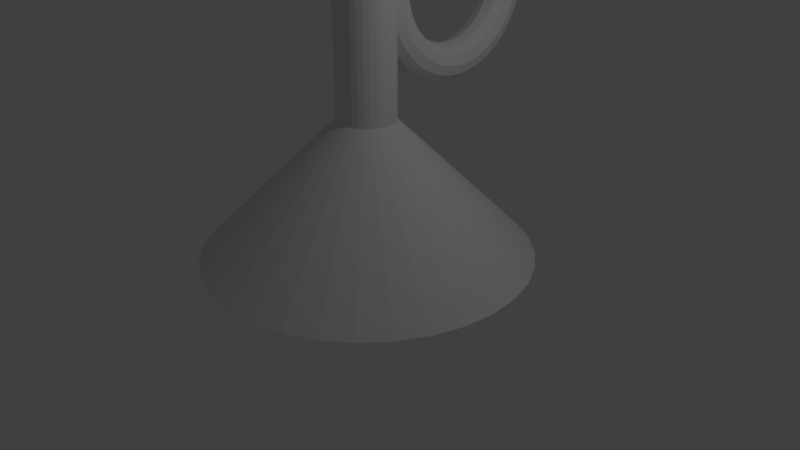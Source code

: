 # Source: Torvi.blend  (saved by Blender 2.79.0; exported with 4.5.12 LTS)
import bpy
from mathutils import Matrix  # noqa: F401  (used for matrix-valued properties, if any)

bpy.ops.wm.read_factory_settings(use_empty=True)
scene = bpy.context.scene
scene.name = 'Scene'

# ---- collections
col_collection_1 = bpy.data.collections.new('Collection 1'); scene.collection.children.link(col_collection_1)

# ---- world
world_world = bpy.data.worlds.new('World'); scene.world = world_world
world_world.color = (0.05088, 0.05088, 0.05088)
world_world.use_sun_shadow = False
world_world.sun_shadow_jitter_overblur = 0.0
world_world.cycles.sampling_method = 'MANUAL'

# ---- cameras
cam_camera = bpy.data.cameras.new('Camera')
cam_camera.clip_end = 100.0
cam_camera.lens = 35.0
cam_camera.sensor_width = 32.0
cam_camera.sensor_height = 18.0
cam_camera.ortho_scale = 7.314
cam_camera.dof.focus_distance = 0.0
cam_camera.dof.aperture_fstop = 128.0

# ---- lights
light_lamp = bpy.data.lights.new('Lamp', 'POINT')
light_lamp.transmission_factor = 0.0
light_lamp.cutoff_distance = 30.0
light_lamp.energy = 100.0
light_lamp.shadow_buffer_clip_start = 1.001
light_lamp.shadow_soft_size = 0.1
light_lamp.shadow_maximum_resolution = 0.006
light_lamp.use_absolute_resolution = True

# ---- meshes
me_cone_001 = bpy.data.meshes.new('Cone.001')
me_cone_001.from_pydata([(0.0, 1.0, -1.0), (0.1951, 0.9808, -1.0), (0.3827, 0.9239, -1.0), (0.5556, 0.8315, -1.0), (0.7071, 0.7071, -1.0), (0.8315, 0.5556, -1.0), (0.9239, 0.3827, -1.0), (0.9808, 0.1951, -1.0), (1.0, 7.55e-08, -1.0), (0.9808, -0.1951, -1.0), (0.9239, -0.3827, -1.0), (0.8315, -0.5556, -1.0), (0.7071, -0.7071, -1.0), (0.5556, -0.8315, -1.0), (0.3827, -0.9239, -1.0), (0.1951, -0.9808, -1.0), (-3.258e-07, -1.0, -1.0), (-0.1951, -0.9808, -1.0), (-0.3827, -0.9239, -1.0), (-0.5556, -0.8315, -1.0), (-0.7071, -0.7071, -1.0), (-0.8315, -0.5556, -1.0), (-0.9239, -0.3827, -1.0), (0.0, 0.0, 1.0), (-0.9808, -0.1951, -1.0), (-1.0, 9.656e-07, -1.0), (-0.9808, 0.1951, -1.0), (-0.9239, 0.3827, -1.0), (-0.8315, 0.5556, -1.0), (-0.7071, 0.7071, -1.0), (-0.5556, 0.8315, -1.0), (-0.3827, 0.9239, -1.0), (-0.1951, 0.9808, -1.0), (-0.1209, -1.958, 3.518), (0.04591, -1.958, 3.473), (0.168, -1.958, 3.351), (0.2127, -1.958, 3.184), (0.168, -1.958, 3.017), (0.04591, -1.958, 2.895), (-0.1209, -1.958, 2.85), (-0.2877, -1.958, 2.895), (-0.4098, -1.958, 3.017), (-0.4545, -1.958, 3.184), (-0.4098, -1.958, 3.351), (-0.2877, -1.958, 3.473), (-0.1209, -2.176, 3.503), (0.04591, -2.17, 3.459), (0.168, -2.154, 3.338), (0.2127, -2.133, 3.173), (0.168, -2.111, 3.007), (0.04591, -2.095, 2.886), (-0.1209, -2.089, 2.842), (-0.2877, -2.095, 2.886), (-0.4098, -2.111, 3.007), (-0.4545, -2.133, 3.173), (-0.4098, -2.154, 3.338), (-0.2877, -2.17, 3.459), (-0.1209, -2.39, 3.461), (0.04591, -2.379, 3.418), (0.168, -2.347, 3.3), (0.2127, -2.304, 3.138), (0.168, -2.261, 2.977), (0.04591, -2.229, 2.859), (-0.1209, -2.217, 2.816), (-0.2877, -2.229, 2.859), (-0.4098, -2.261, 2.977), (-0.4545, -2.304, 3.138), (-0.4098, -2.347, 3.3), (-0.2877, -2.379, 3.418), (-0.1209, -2.597, 3.391), (0.04591, -2.58, 3.349), (0.168, -2.533, 3.236), (0.2127, -2.469, 3.082), (0.168, -2.405, 2.928), (0.04591, -2.359, 2.815), (-0.1209, -2.341, 2.774), (-0.2877, -2.359, 2.815), (-0.4098, -2.405, 2.928), (-0.4545, -2.469, 3.082), (-0.4098, -2.533, 3.236), (-0.2877, -2.58, 3.349), (-0.1209, -2.792, 3.294), (0.04591, -2.77, 3.255), (0.168, -2.709, 3.15), (0.2127, -2.626, 3.005), (0.168, -2.542, 2.861), (0.04591, -2.481, 2.755), (-0.1209, -2.459, 2.716), (-0.2877, -2.481, 2.755), (-0.4098, -2.542, 2.861), (-0.4545, -2.626, 3.005), (-0.4098, -2.709, 3.15), (-0.2877, -2.77, 3.255), (-0.1209, -2.974, 3.173), (0.04591, -2.947, 3.137), (0.168, -2.872, 3.041), (0.2127, -2.771, 2.908), (0.168, -2.669, 2.776), (0.04591, -2.595, 2.679), (-0.1209, -2.568, 2.644), (-0.2877, -2.595, 2.679), (-0.4098, -2.669, 2.776), (-0.4545, -2.771, 2.908), (-0.4098, -2.872, 3.041), (-0.2877, -2.947, 3.137), (-0.1209, -3.138, 3.029), (0.04591, -3.106, 2.997), (0.168, -3.02, 2.911), (0.2127, -2.902, 2.793), (0.168, -2.784, 2.675), (0.04591, -2.698, 2.589), (-0.1209, -2.666, 2.557), (-0.2877, -2.698, 2.589), (-0.4098, -2.784, 2.675), (-0.4545, -2.902, 2.793), (-0.4098, -3.02, 2.911), (-0.2877, -3.106, 2.997), (-0.1209, -3.282, 2.865), (0.04591, -3.246, 2.838), (0.168, -3.149, 2.763), (0.2127, -3.017, 2.662), (0.168, -2.885, 2.56), (0.04591, -2.788, 2.486), (-0.1209, -2.752, 2.459), (-0.2877, -2.788, 2.486), (-0.4098, -2.885, 2.56), (-0.4545, -3.017, 2.662), (-0.4098, -3.149, 2.763), (-0.2877, -3.246, 2.838), (-0.1209, -3.403, 2.684), (0.04591, -3.364, 2.661), (0.168, -3.259, 2.6), (0.2127, -3.114, 2.517), (0.168, -2.97, 2.433), (0.04591, -2.864, 2.372), (-0.1209, -2.825, 2.35), (-0.2877, -2.864, 2.372), (-0.4098, -2.97, 2.433), (-0.4545, -3.114, 2.517), (-0.4098, -3.259, 2.6), (-0.2877, -3.364, 2.661), (-0.1209, -3.5, 2.488), (0.04591, -3.458, 2.471), (0.168, -3.345, 2.424), (0.2127, -3.191, 2.36), (0.168, -3.037, 2.296), (0.04591, -2.924, 2.25), (-0.1209, -2.883, 2.232), (-0.2877, -2.924, 2.25), (-0.4098, -3.037, 2.296), (-0.4545, -3.191, 2.36), (-0.4098, -3.345, 2.424), (-0.2877, -3.458, 2.471), (-0.1209, -3.57, 2.281), (0.04591, -3.526, 2.27), (0.168, -3.409, 2.238), (0.2127, -3.247, 2.195), (0.168, -3.086, 2.152), (0.04591, -2.968, 2.12), (-0.1209, -2.925, 2.109), (-0.2877, -2.968, 2.12), (-0.4098, -3.086, 2.152), (-0.4545, -3.247, 2.195), (-0.4098, -3.409, 2.238), (-0.2877, -3.526, 2.27), (-0.1209, -3.612, 2.067), (0.04591, -3.568, 2.061), (0.168, -3.447, 2.045), (0.2127, -3.281, 2.024), (0.168, -3.116, 2.002), (0.04591, -2.995, 1.986), (-0.1209, -2.951, 1.98), (-0.2877, -2.995, 1.986), (-0.4098, -3.116, 2.002), (-0.4545, -3.281, 2.024), (-0.4098, -3.447, 2.045), (-0.2877, -3.568, 2.061), (-0.1209, -3.627, 1.849), (0.04591, -3.582, 1.849), (0.168, -3.46, 1.849), (0.2127, -3.293, 1.849), (0.168, -3.126, 1.849), (0.04591, -3.004, 1.849), (-0.1209, -2.959, 1.849), (-0.2877, -3.004, 1.849), (-0.4098, -3.126, 1.849), (-0.4545, -3.293, 1.849), (-0.4098, -3.46, 1.849), (-0.2877, -3.582, 1.849), (-0.1209, -3.612, 1.632), (0.04591, -3.568, 1.638), (0.168, -3.447, 1.654), (0.2127, -3.281, 1.675), (0.168, -3.116, 1.697), (0.04591, -2.995, 1.713), (-0.1209, -2.951, 1.719), (-0.2877, -2.995, 1.713), (-0.4098, -3.116, 1.697), (-0.4545, -3.281, 1.675), (-0.4098, -3.447, 1.654), (-0.2877, -3.568, 1.638), (-0.1209, -3.57, 1.418), (0.04591, -3.526, 1.429), (0.168, -3.409, 1.461), (0.2127, -3.247, 1.504), (0.168, -3.086, 1.547), (0.04591, -2.968, 1.579), (-0.1209, -2.925, 1.59), (-0.2877, -2.968, 1.579), (-0.4098, -3.086, 1.547), (-0.4545, -3.247, 1.504), (-0.4098, -3.409, 1.461), (-0.2877, -3.526, 1.429), (-0.1209, -3.5, 1.211), (0.04591, -3.458, 1.228), (0.168, -3.345, 1.275), (0.2127, -3.191, 1.339), (0.168, -3.037, 1.403), (0.04591, -2.924, 1.449), (-0.1209, -2.883, 1.466), (-0.2877, -2.924, 1.449), (-0.4098, -3.037, 1.403), (-0.4545, -3.191, 1.339), (-0.4098, -3.345, 1.275), (-0.2877, -3.458, 1.228), (-0.1209, -3.403, 1.015), (0.04591, -3.364, 1.038), (0.168, -3.259, 1.099), (0.2127, -3.114, 1.182), (0.168, -2.97, 1.266), (0.04591, -2.864, 1.327), (-0.1209, -2.825, 1.349), (-0.2877, -2.864, 1.327), (-0.4098, -2.97, 1.266), (-0.4545, -3.114, 1.182), (-0.4098, -3.259, 1.099), (-0.2877, -3.364, 1.038), (-0.1209, -3.282, 0.834), (0.04591, -3.246, 0.8612), (0.168, -3.149, 0.9356), (0.2127, -3.017, 1.037), (0.168, -2.885, 1.139), (0.04591, -2.788, 1.213), (-0.1209, -2.752, 1.24), (-0.2877, -2.788, 1.213), (-0.4098, -2.885, 1.139), (-0.4545, -3.017, 1.037), (-0.4098, -3.149, 0.9356), (-0.2877, -3.246, 0.8612), (-0.1209, -3.138, 0.67), (0.04591, -3.106, 0.7016), (0.168, -3.02, 0.7879), (0.2127, -2.902, 0.9059), (0.168, -2.784, 1.024), (0.04591, -2.698, 1.11), (-0.1209, -2.666, 1.142), (-0.2877, -2.698, 1.11), (-0.4098, -2.784, 1.024), (-0.4545, -2.902, 0.9059), (-0.4098, -3.02, 0.7879), (-0.2877, -3.106, 0.7016), (-0.1209, -2.974, 0.5261), (0.04591, -2.947, 0.5616), (0.168, -2.872, 0.6585), (0.2127, -2.771, 0.7908), (0.168, -2.669, 0.9231), (0.04591, -2.595, 1.02), (-0.1209, -2.568, 1.055), (-0.2877, -2.595, 1.02), (-0.4098, -2.669, 0.9231), (-0.4545, -2.771, 0.7908), (-0.4098, -2.872, 0.6585), (-0.2877, -2.947, 0.5616), (-0.1209, -2.792, 0.4049), (0.04591, -2.77, 0.4436), (0.168, -2.709, 0.5494), (0.2127, -2.626, 0.6938), (0.168, -2.542, 0.8383), (0.04591, -2.481, 0.944), (-0.1209, -2.459, 0.9827), (-0.2877, -2.481, 0.944), (-0.4098, -2.542, 0.8383), (-0.4545, -2.626, 0.6938), (-0.4098, -2.709, 0.5494), (-0.2877, -2.77, 0.4436), (-0.1209, -2.597, 0.3084), (0.04591, -2.58, 0.3497), (0.168, -2.533, 0.4625), (0.2127, -2.469, 0.6166), (0.168, -2.405, 0.7707), (0.04591, -2.359, 0.8835), (-0.1209, -2.341, 0.9248), (-0.2877, -2.359, 0.8835), (-0.4098, -2.405, 0.7707), (-0.4545, -2.469, 0.6166), (-0.4098, -2.533, 0.4625), (-0.2877, -2.58, 0.3497), (-0.1209, -2.39, 0.2383), (0.04591, -2.379, 0.2814), (0.168, -2.347, 0.3994), (0.2127, -2.304, 0.5605), (0.168, -2.261, 0.7216), (0.04591, -2.229, 0.8396), (-0.1209, -2.217, 0.8827), (-0.2877, -2.229, 0.8396), (-0.4098, -2.261, 0.7216), (-0.4545, -2.304, 0.5605), (-0.4098, -2.347, 0.3994), (-0.2877, -2.379, 0.2814), (-0.1209, -2.176, 0.1957), (0.04591, -2.17, 0.24), (0.168, -2.154, 0.3611), (0.2127, -2.133, 0.5264), (0.168, -2.111, 0.6918), (0.04591, -2.095, 0.8129), (-0.1209, -2.089, 0.8572), (-0.2877, -2.095, 0.8129), (-0.4098, -2.111, 0.6918), (-0.4545, -2.133, 0.5264), (-0.4098, -2.154, 0.3611), (-0.2877, -2.17, 0.24), (-0.1209, -1.958, 0.1814), (0.04591, -1.958, 0.2261), (0.168, -1.958, 0.3482), (0.2127, -1.958, 0.515), (0.168, -1.958, 0.6818), (0.04591, -1.958, 0.8039), (-0.1209, -1.958, 0.8486), (-0.2877, -1.958, 0.8039), (-0.4098, -1.958, 0.6818), (-0.4545, -1.958, 0.515), (-0.4098, -1.958, 0.3482), (-0.2877, -1.958, 0.2261), (-0.1209, -1.741, 0.1957), (0.04591, -1.747, 0.24), (0.168, -1.762, 0.3611), (0.2127, -1.784, 0.5264), (0.168, -1.806, 0.6918), (0.04591, -1.822, 0.8129), (-0.1209, -1.828, 0.8572), (-0.2877, -1.822, 0.8129), (-0.4098, -1.806, 0.6918), (-0.4545, -1.784, 0.5264), (-0.4098, -1.762, 0.3611), (-0.2877, -1.747, 0.24), (-0.1209, -1.527, 0.2383), (0.04591, -1.538, 0.2814), (0.168, -1.57, 0.3994), (0.2127, -1.613, 0.5605), (0.168, -1.656, 0.7216), (0.04591, -1.688, 0.8396), (-0.1209, -1.699, 0.8827), (-0.2877, -1.688, 0.8396), (-0.4098, -1.656, 0.7216), (-0.4545, -1.613, 0.5605), (-0.4098, -1.57, 0.3994), (-0.2877, -1.538, 0.2814), (-0.1209, -1.32, 0.3084), (0.04591, -1.337, 0.3497), (0.168, -1.384, 0.4625), (0.2127, -1.448, 0.6166), (0.168, -1.512, 0.7707), (0.04591, -1.558, 0.8835), (-0.1209, -1.575, 0.9248), (-0.2877, -1.558, 0.8835), (-0.4098, -1.512, 0.7707), (-0.4545, -1.448, 0.6166), (-0.4098, -1.384, 0.4625), (-0.2877, -1.337, 0.3497), (-0.1209, -1.124, 0.4049), (0.04591, -1.147, 0.4436), (0.168, -1.208, 0.5494), (0.2127, -1.291, 0.6938), (0.168, -1.375, 0.8383), (0.04591, -1.436, 0.944), (-0.1209, -1.458, 0.9827), (-0.2877, -1.436, 0.944), (-0.4098, -1.375, 0.8383), (-0.4545, -1.291, 0.6938), (-0.4098, -1.208, 0.5494), (-0.2877, -1.147, 0.4436), (-0.1209, -0.943, 0.5261), (0.04591, -0.9702, 0.5616), (0.168, -1.045, 0.6585), (0.2127, -1.146, 0.7908), (0.168, -1.248, 0.9231), (0.04591, -1.322, 1.02), (-0.1209, -1.349, 1.055), (-0.2877, -1.322, 1.02), (-0.4098, -1.248, 0.9231), (-0.4545, -1.146, 0.7908), (-0.4098, -1.045, 0.6585), (-0.2877, -0.9702, 0.5616), (-0.1209, -0.7789, 0.67), (0.04591, -0.8105, 0.7016), (0.168, -0.8969, 0.7879), (0.2127, -1.015, 0.9059), (0.168, -1.133, 1.024), (0.04591, -1.219, 1.11), (-0.1209, -1.251, 1.142), (-0.2877, -1.219, 1.11), (-0.4098, -1.133, 1.024), (-0.4545, -1.015, 0.9059), (-0.4098, -0.8969, 0.7879), (-0.2877, -0.8105, 0.7016), (-0.1209, -0.6351, 0.834), (0.04591, -0.6705, 0.8612), (0.168, -0.7674, 0.9356), (0.2127, -0.8997, 1.037), (0.168, -1.032, 1.139), (0.04591, -1.129, 1.213), (-0.1209, -1.164, 1.24), (-0.2877, -1.129, 1.213), (-0.4098, -1.032, 1.139), (-0.4545, -0.8997, 1.037), (-0.4098, -0.7674, 0.9356), (-0.2877, -0.6705, 0.8612), (-0.1209, -0.5138, 1.015), (0.04591, -0.5526, 1.038), (0.168, -0.6583, 1.099), (0.2127, -0.8028, 1.182), (0.168, -0.9472, 1.266), (0.04591, -1.053, 1.327), (-0.1209, -1.092, 1.349), (-0.2877, -1.053, 1.327), (-0.4098, -0.9472, 1.266), (-0.4545, -0.8028, 1.182), (-0.4098, -0.6583, 1.099), (-0.2877, -0.5526, 1.038), (-0.1209, -0.4173, 1.211), (0.04591, -0.4586, 1.228), (0.168, -0.5715, 1.275), (0.2127, -0.7256, 1.339), (0.168, -0.8797, 1.403), (0.04591, -0.9925, 1.449), (-0.1209, -1.034, 1.466), (-0.2877, -0.9925, 1.449), (-0.4098, -0.8797, 1.403), (-0.4545, -0.7256, 1.339), (-0.4098, -0.5715, 1.275), (-0.2877, -0.4586, 1.228), (-0.1209, -0.3472, 1.418), (0.04591, -0.3904, 1.429), (0.168, -0.5083, 1.461), (0.2127, -0.6695, 1.504), (0.168, -0.8306, 1.547), (0.04591, -0.9485, 1.579), (-0.1209, -0.9917, 1.59), (-0.2877, -0.9485, 1.579), (-0.4098, -0.8306, 1.547), (-0.4545, -0.6695, 1.504), (-0.4098, -0.5083, 1.461), (-0.2877, -0.3904, 1.429), (-0.1209, -0.3046, 1.632), (0.04591, -0.349, 1.638), (0.168, -0.47, 1.654), (0.2127, -0.6354, 1.675), (0.168, -0.8008, 1.697), (0.04591, -0.9218, 1.713), (-0.1209, -0.9662, 1.719), (-0.2877, -0.9218, 1.713), (-0.4098, -0.8008, 1.697), (-0.4545, -0.6354, 1.675), (-0.4098, -0.47, 1.654), (-0.2877, -0.349, 1.638), (-0.1209, -0.2904, 1.849), (0.04591, -0.3351, 1.849), (0.168, -0.4572, 1.849), (0.2127, -0.624, 1.849), (0.168, -0.7908, 1.849), (0.04591, -0.9129, 1.849), (-0.1209, -0.9576, 1.849), (-0.2877, -0.9129, 1.849), (-0.4098, -0.7908, 1.849), (-0.4545, -0.624, 1.849), (-0.4098, -0.4572, 1.849), (-0.2877, -0.3351, 1.849), (-0.1209, -0.3046, 2.067), (0.04591, -0.349, 2.061), (0.168, -0.47, 2.045), (0.2127, -0.6354, 2.024), (0.168, -0.8008, 2.002), (0.04591, -0.9218, 1.986), (-0.1209, -0.9662, 1.98), (-0.2877, -0.9218, 1.986), (-0.4098, -0.8008, 2.002), (-0.4545, -0.6354, 2.024), (-0.4098, -0.47, 2.045), (-0.2877, -0.349, 2.061), (-0.1209, -0.3472, 2.281), (0.04591, -0.3904, 2.27), (0.168, -0.5083, 2.238), (0.2127, -0.6695, 2.195), (0.168, -0.8306, 2.152), (0.04591, -0.9485, 2.12), (-0.1209, -0.9917, 2.109), (-0.2877, -0.9485, 2.12), (-0.4098, -0.8306, 2.152), (-0.4545, -0.6695, 2.195), (-0.4098, -0.5083, 2.238), (-0.2877, -0.3904, 2.27), (-0.1209, -0.4173, 2.488), (0.04591, -0.4586, 2.471), (0.168, -0.5715, 2.424), (0.2127, -0.7256, 2.36), (0.168, -0.8797, 2.296), (0.04591, -0.9925, 2.25), (-0.1209, -1.034, 2.232), (-0.2877, -0.9925, 2.25), (-0.4098, -0.8797, 2.296), (-0.4545, -0.7256, 2.36), (-0.4098, -0.5715, 2.424), (-0.2877, -0.4586, 2.471), (-0.1209, -0.5138, 2.684), (0.04591, -0.5526, 2.661), (0.168, -0.6583, 2.6), (0.2127, -0.8028, 2.517), (0.168, -0.9472, 2.433), (0.04591, -1.053, 2.372), (-0.1209, -1.092, 2.35), (-0.2877, -1.053, 2.372), (-0.4098, -0.9472, 2.433), (-0.4545, -0.8028, 2.517), (-0.4098, -0.6583, 2.6), (-0.2877, -0.5526, 2.661), (-0.1209, -0.6351, 2.865), (0.04591, -0.6705, 2.838), (0.168, -0.7674, 2.763), (0.2127, -0.8997, 2.662), (0.168, -1.032, 2.56), (0.04591, -1.129, 2.486), (-0.1209, -1.164, 2.459), (-0.2877, -1.129, 2.486), (-0.4098, -1.032, 2.56), (-0.4545, -0.8997, 2.662), (-0.4098, -0.7674, 2.763), (-0.2877, -0.6705, 2.838), (-0.1209, -0.7789, 3.029), (0.04591, -0.8105, 2.997), (0.168, -0.8969, 2.911), (0.2127, -1.015, 2.793), (0.168, -1.133, 2.675), (0.04591, -1.219, 2.589), (-0.1209, -1.251, 2.557), (-0.2877, -1.219, 2.589), (-0.4098, -1.133, 2.675), (-0.4545, -1.015, 2.793), (-0.4098, -0.8969, 2.911), (-0.2877, -0.8105, 2.997), (-0.1209, -0.943, 3.173), (0.04591, -0.9702, 3.137), (0.168, -1.045, 3.041), (0.2127, -1.146, 2.908), (0.168, -1.248, 2.776), (0.04591, -1.322, 2.679), (-0.1209, -1.349, 2.644), (-0.2877, -1.322, 2.679), (-0.4098, -1.248, 2.776), (-0.4545, -1.146, 2.908), (-0.4098, -1.045, 3.041), (-0.2877, -0.9702, 3.137), (-0.1209, -1.124, 3.294), (0.04591, -1.147, 3.255), (0.168, -1.208, 3.15), (0.2127, -1.291, 3.005), (0.168, -1.375, 2.861), (0.04591, -1.436, 2.755), (-0.1209, -1.458, 2.716), (-0.2877, -1.436, 2.755), (-0.4098, -1.375, 2.861), (-0.4545, -1.291, 3.005), (-0.4098, -1.208, 3.15), (-0.2877, -1.147, 3.255), (-0.1209, -1.32, 3.391), (0.04591, -1.337, 3.349), (0.168, -1.384, 3.236), (0.2127, -1.448, 3.082), (0.168, -1.512, 2.928), (0.04591, -1.558, 2.815), (-0.1209, -1.575, 2.774), (-0.2877, -1.558, 2.815), (-0.4098, -1.512, 2.928), (-0.4545, -1.448, 3.082), (-0.4098, -1.384, 3.236), (-0.2877, -1.337, 3.349), (-0.1209, -1.527, 3.461), (0.04591, -1.538, 3.418), (0.168, -1.57, 3.3), (0.2127, -1.613, 3.138), (0.168, -1.656, 2.977), (0.04591, -1.688, 2.859), (-0.1209, -1.699, 2.816), (-0.2877, -1.688, 2.859), (-0.4098, -1.656, 2.977), (-0.4545, -1.613, 3.138), (-0.4098, -1.57, 3.3), (-0.2877, -1.538, 3.418), (-0.1209, -1.741, 3.503), (0.04591, -1.747, 3.459), (0.168, -1.762, 3.338), (0.2127, -1.784, 3.173), (0.168, -1.806, 3.007), (0.04591, -1.822, 2.886), (-0.1209, -1.828, 2.842), (-0.2877, -1.822, 2.886), (-0.4098, -1.806, 3.007), (-0.4545, -1.784, 3.173), (-0.4098, -1.762, 3.338), (-0.2877, -1.747, 3.459), (0.004262, 0.483, 8.806), (0.004262, 0.483, -0.6212), (-0.09272, 0.4734, 8.806), (-0.09272, 0.4734, -0.6212), (-0.186, 0.4451, 8.806), (-0.186, 0.4451, -0.6212), (-0.2719, 0.3992, 8.806), (-0.2719, 0.3992, -0.6212), (-0.3472, 0.3374, 8.806), (-0.3472, 0.3374, -0.6212), (-0.4091, 0.262, 8.806), (-0.4091, 0.262, -0.6212), (-0.455, 0.1761, 8.806), (-0.455, 0.1761, -0.6212), (-0.4833, 0.08284, 8.806), (-0.4833, 0.08283, -0.6212), (-0.4928, -0.01414, 8.806), (-0.4928, -0.01415, -0.6212), (-0.4833, -0.1111, 8.806), (-0.4833, -0.1111, -0.6212), (-0.455, -0.2044, 8.806), (-0.455, -0.2044, -0.6212), (-0.4091, -0.2903, 8.806), (-0.4091, -0.2903, -0.6212), (-0.3472, -0.3657, 8.806), (-0.3472, -0.3657, -0.6212), (-0.2719, -0.4275, 8.806), (-0.2719, -0.4275, -0.6212), (-0.186, -0.4734, 8.806), (-0.186, -0.4734, -0.6212), (-0.09272, -0.5017, 8.806), (-0.09272, -0.5017, -0.6212), (0.004262, -0.5113, 8.806), (0.004262, -0.5113, -0.6212), (0.1012, -0.5017, 8.806), (0.1012, -0.5017, -0.6212), (0.1945, -0.4734, 8.806), (0.1945, -0.4734, -0.6212), (0.2804, -0.4275, 8.806), (0.2804, -0.4275, -0.6212), (0.3558, -0.3657, 8.806), (0.3558, -0.3657, -0.6212), (0.4176, -0.2903, 8.806), (0.4176, -0.2903, -0.6212), (0.4635, -0.2044, 8.806), (0.4635, -0.2044, -0.6212), (0.4918, -0.1111, 8.806), (0.4918, -0.1111, -0.6212), (0.5014, -0.01414, 8.806), (0.5014, -0.01415, -0.6212), (0.4918, 0.08284, 8.806), (0.4918, 0.08283, -0.6212), (0.4635, 0.1761, 8.806), (0.4635, 0.1761, -0.6212), (0.4176, 0.262, 8.806), (0.4176, 0.262, -0.6212), (0.3558, 0.3374, 8.806), (0.3558, 0.3374, -0.6212), (0.2804, 0.3992, 8.806), (0.2804, 0.3992, -0.6212), (0.1945, 0.4451, 8.806), (0.1945, 0.4451, -0.6212), (0.1012, 0.4734, 8.806), (0.1012, 0.4734, -0.6212), (-0.1209, -1.958, 7.782), (0.04591, -1.958, 7.737), (0.168, -1.958, 7.615), (0.2127, -1.958, 7.448), (0.168, -1.958, 7.281), (0.04591, -1.958, 7.159), (-0.1209, -1.958, 7.114), (-0.2877, -1.958, 7.159), (-0.4098, -1.958, 7.281), (-0.4545, -1.958, 7.448), (-0.4098, -1.958, 7.615), (-0.2877, -1.958, 7.737), (-0.1209, -2.176, 7.767), (0.04591, -2.17, 7.723), (0.168, -2.154, 7.602), (0.2127, -2.133, 7.437), (0.168, -2.111, 7.271), (0.04591, -2.095, 7.15), (-0.1209, -2.089, 7.106), (-0.2877, -2.095, 7.15), (-0.4098, -2.111, 7.271), (-0.4545, -2.133, 7.437), (-0.4098, -2.154, 7.602), (-0.2877, -2.17, 7.723), (-0.1209, -2.39, 7.725), (0.04591, -2.379, 7.682), (0.168, -2.347, 7.564), (0.2127, -2.304, 7.402), (0.168, -2.261, 7.241), (0.04591, -2.229, 7.123), (-0.1209, -2.217, 7.08), (-0.2877, -2.229, 7.123), (-0.4098, -2.261, 7.241), (-0.4545, -2.304, 7.402), (-0.4098, -2.347, 7.564), (-0.2877, -2.379, 7.682), (-0.1209, -2.597, 7.655), (0.04591, -2.58, 7.613), (0.168, -2.533, 7.5), (0.2127, -2.469, 7.346), (0.168, -2.405, 7.192), (0.04591, -2.359, 7.079), (-0.1209, -2.341, 7.038), (-0.2877, -2.359, 7.079), (-0.4098, -2.405, 7.192), (-0.4545, -2.469, 7.346), (-0.4098, -2.533, 7.5), (-0.2877, -2.58, 7.613), (-0.1209, -2.792, 7.558), (0.04591, -2.77, 7.519), (0.168, -2.709, 7.414), (0.2127, -2.626, 7.269), (0.168, -2.542, 7.125), (0.04591, -2.481, 7.019), (-0.1209, -2.459, 6.98), (-0.2877, -2.481, 7.019), (-0.4098, -2.542, 7.125), (-0.4545, -2.626, 7.269), (-0.4098, -2.709, 7.414), (-0.2877, -2.77, 7.519), (-0.1209, -2.974, 7.437), (0.04591, -2.947, 7.401), (0.168, -2.872, 7.305), (0.2127, -2.771, 7.172), (0.168, -2.669, 7.04), (0.04591, -2.595, 6.943), (-0.1209, -2.568, 6.908), (-0.2877, -2.595, 6.943), (-0.4098, -2.669, 7.04), (-0.4545, -2.771, 7.172), (-0.4098, -2.872, 7.305), (-0.2877, -2.947, 7.401), (-0.1209, -3.138, 7.293), (0.04591, -3.106, 7.261), (0.168, -3.02, 7.175), (0.2127, -2.902, 7.057), (0.168, -2.784, 6.939), (0.04591, -2.698, 6.853), (-0.1209, -2.666, 6.821), (-0.2877, -2.698, 6.853), (-0.4098, -2.784, 6.939), (-0.4545, -2.902, 7.057), (-0.4098, -3.02, 7.175), (-0.2877, -3.106, 7.261), (-0.1209, -3.282, 7.129), (0.04591, -3.246, 7.102), (0.168, -3.149, 7.027), (0.2127, -3.017, 6.926), (0.168, -2.885, 6.824), (0.04591, -2.788, 6.75), (-0.1209, -2.752, 6.723), (-0.2877, -2.788, 6.75), (-0.4098, -2.885, 6.824), (-0.4545, -3.017, 6.926), (-0.4098, -3.149, 7.027), (-0.2877, -3.246, 7.102), (-0.1209, -3.403, 6.948), (0.04591, -3.364, 6.925), (0.168, -3.259, 6.864), (0.2127, -3.114, 6.781), (0.168, -2.97, 6.697), (0.04591, -2.864, 6.636), (-0.1209, -2.825, 6.614), (-0.2877, -2.864, 6.636), (-0.4098, -2.97, 6.697), (-0.4545, -3.114, 6.781), (-0.4098, -3.259, 6.864), (-0.2877, -3.364, 6.925), (-0.1209, -3.5, 6.752), (0.04591, -3.458, 6.735), (0.168, -3.345, 6.688), (0.2127, -3.191, 6.624), (0.168, -3.037, 6.56), (0.04591, -2.924, 6.514), (-0.1209, -2.883, 6.497), (-0.2877, -2.924, 6.514), (-0.4098, -3.037, 6.56), (-0.4545, -3.191, 6.624), (-0.4098, -3.345, 6.688), (-0.2877, -3.458, 6.735), (-0.1209, -3.57, 6.545), (0.04591, -3.526, 6.534), (0.168, -3.409, 6.502), (0.2127, -3.247, 6.459), (0.168, -3.086, 6.416), (0.04591, -2.968, 6.384), (-0.1209, -2.925, 6.373), (-0.2877, -2.968, 6.384), (-0.4098, -3.086, 6.416), (-0.4545, -3.247, 6.459), (-0.4098, -3.409, 6.502), (-0.2877, -3.526, 6.534), (-0.1209, -3.612, 6.331), (0.04591, -3.568, 6.325), (0.168, -3.447, 6.309), (0.2127, -3.281, 6.288), (0.168, -3.116, 6.266), (0.04591, -2.995, 6.25), (-0.1209, -2.951, 6.244), (-0.2877, -2.995, 6.25), (-0.4098, -3.116, 6.266), (-0.4545, -3.281, 6.288), (-0.4098, -3.447, 6.309), (-0.2877, -3.568, 6.325), (-0.1209, -3.627, 6.114), (0.04591, -3.582, 6.114), (0.168, -3.46, 6.114), (0.2127, -3.293, 6.114), (0.168, -3.126, 6.114), (0.04591, -3.004, 6.114), (-0.1209, -2.959, 6.114), (-0.2877, -3.004, 6.114), (-0.4098, -3.126, 6.114), (-0.4545, -3.293, 6.114), (-0.4098, -3.46, 6.114), (-0.2877, -3.582, 6.114), (-0.1209, -3.612, 5.896), (0.04591, -3.568, 5.902), (0.168, -3.447, 5.918), (0.2127, -3.281, 5.939), (0.168, -3.116, 5.961), (0.04591, -2.995, 5.977), (-0.1209, -2.951, 5.983), (-0.2877, -2.995, 5.977), (-0.4098, -3.116, 5.961), (-0.4545, -3.281, 5.939), (-0.4098, -3.447, 5.918), (-0.2877, -3.568, 5.902), (-0.1209, -3.57, 5.682), (0.04591, -3.526, 5.693), (0.168, -3.409, 5.725), (0.2127, -3.247, 5.768), (0.168, -3.086, 5.811), (0.04591, -2.968, 5.843), (-0.1209, -2.925, 5.854), (-0.2877, -2.968, 5.843), (-0.4098, -3.086, 5.811), (-0.4545, -3.247, 5.768), (-0.4098, -3.409, 5.725), (-0.2877, -3.526, 5.693), (-0.1209, -3.5, 5.475), (0.04591, -3.458, 5.492), (0.168, -3.345, 5.539), (0.2127, -3.191, 5.603), (0.168, -3.037, 5.667), (0.04591, -2.924, 5.713), (-0.1209, -2.883, 5.731), (-0.2877, -2.924, 5.713), (-0.4098, -3.037, 5.667), (-0.4545, -3.191, 5.603), (-0.4098, -3.345, 5.539), (-0.2877, -3.458, 5.492), (-0.1209, -3.403, 5.279), (0.04591, -3.364, 5.302), (0.168, -3.259, 5.363), (0.2127, -3.114, 5.446), (0.168, -2.97, 5.53), (0.04591, -2.864, 5.591), (-0.1209, -2.825, 5.613), (-0.2877, -2.864, 5.591), (-0.4098, -2.97, 5.53), (-0.4545, -3.114, 5.446), (-0.4098, -3.259, 5.363), (-0.2877, -3.364, 5.302), (-0.1209, -3.282, 5.098), (0.04591, -3.246, 5.125), (0.168, -3.149, 5.2), (0.2127, -3.017, 5.301), (0.168, -2.885, 5.403), (0.04591, -2.788, 5.477), (-0.1209, -2.752, 5.504), (-0.2877, -2.788, 5.477), (-0.4098, -2.885, 5.403), (-0.4545, -3.017, 5.301), (-0.4098, -3.149, 5.2), (-0.2877, -3.246, 5.125), (-0.1209, -3.138, 4.934), (0.04591, -3.106, 4.966), (0.168, -3.02, 5.052), (0.2127, -2.902, 5.17), (0.168, -2.784, 5.288), (0.04591, -2.698, 5.374), (-0.1209, -2.666, 5.406), (-0.2877, -2.698, 5.374), (-0.4098, -2.784, 5.288), (-0.4545, -2.902, 5.17), (-0.4098, -3.02, 5.052), (-0.2877, -3.106, 4.966), (-0.1209, -2.974, 4.79), (0.04591, -2.947, 4.826), (0.168, -2.872, 4.922), (0.2127, -2.771, 5.055), (0.168, -2.669, 5.187), (0.04591, -2.595, 5.284), (-0.1209, -2.568, 5.319), (-0.2877, -2.595, 5.284), (-0.4098, -2.669, 5.187), (-0.4545, -2.771, 5.055), (-0.4098, -2.872, 4.922), (-0.2877, -2.947, 4.826), (-0.1209, -2.792, 4.669), (0.04591, -2.77, 4.708), (0.168, -2.709, 4.813), (0.2127, -2.626, 4.958), (0.168, -2.542, 5.102), (0.04591, -2.481, 5.208), (-0.1209, -2.459, 5.247), (-0.2877, -2.481, 5.208), (-0.4098, -2.542, 5.102), (-0.4545, -2.626, 4.958), (-0.4098, -2.709, 4.813), (-0.2877, -2.77, 4.708), (-0.1209, -2.597, 4.572), (0.04591, -2.58, 4.614), (0.168, -2.533, 4.727), (0.2127, -2.469, 4.881), (0.168, -2.405, 5.035), (0.04591, -2.359, 5.148), (-0.1209, -2.341, 5.189), (-0.2877, -2.359, 5.148), (-0.4098, -2.405, 5.035), (-0.4545, -2.469, 4.881), (-0.4098, -2.533, 4.727), (-0.2877, -2.58, 4.614), (-0.1209, -2.39, 4.502), (0.04591, -2.379, 4.545), (0.168, -2.347, 4.663), (0.2127, -2.304, 4.825), (0.168, -2.261, 4.986), (0.04591, -2.229, 5.104), (-0.1209, -2.217, 5.147), (-0.2877, -2.229, 5.104), (-0.4098, -2.261, 4.986), (-0.4545, -2.304, 4.825), (-0.4098, -2.347, 4.663), (-0.2877, -2.379, 4.545), (-0.1209, -2.176, 4.46), (0.04591, -2.17, 4.504), (0.168, -2.154, 4.625), (0.2127, -2.133, 4.79), (0.168, -2.111, 4.956), (0.04591, -2.095, 5.077), (-0.1209, -2.089, 5.121), (-0.2877, -2.095, 5.077), (-0.4098, -2.111, 4.956), (-0.4545, -2.133, 4.79), (-0.4098, -2.154, 4.625), (-0.2877, -2.17, 4.504), (-0.1209, -1.958, 4.445), (0.04591, -1.958, 4.49), (0.168, -1.958, 4.612), (0.2127, -1.958, 4.779), (0.168, -1.958, 4.946), (0.04591, -1.958, 5.068), (-0.1209, -1.958, 5.113), (-0.2877, -1.958, 5.068), (-0.4098, -1.958, 4.946), (-0.4545, -1.958, 4.779), (-0.4098, -1.958, 4.612), (-0.2877, -1.958, 4.49), (-0.1209, -1.741, 4.46), (0.04591, -1.747, 4.504), (0.168, -1.762, 4.625), (0.2127, -1.784, 4.79), (0.168, -1.806, 4.956), (0.04591, -1.822, 5.077), (-0.1209, -1.828, 5.121), (-0.2877, -1.822, 5.077), (-0.4098, -1.806, 4.956), (-0.4545, -1.784, 4.79), (-0.4098, -1.762, 4.625), (-0.2877, -1.747, 4.504), (-0.1209, -1.527, 4.502), (0.04591, -1.538, 4.545), (0.168, -1.57, 4.663), (0.2127, -1.613, 4.825), (0.168, -1.656, 4.986), (0.04591, -1.688, 5.104), (-0.1209, -1.699, 5.147), (-0.2877, -1.688, 5.104), (-0.4098, -1.656, 4.986), (-0.4545, -1.613, 4.825), (-0.4098, -1.57, 4.663), (-0.2877, -1.538, 4.545), (-0.1209, -1.32, 4.572), (0.04591, -1.337, 4.614), (0.168, -1.384, 4.727), (0.2127, -1.448, 4.881), (0.168, -1.512, 5.035), (0.04591, -1.558, 5.148), (-0.1209, -1.575, 5.189), (-0.2877, -1.558, 5.148), (-0.4098, -1.512, 5.035), (-0.4545, -1.448, 4.881), (-0.4098, -1.384, 4.727), (-0.2877, -1.337, 4.614), (-0.1209, -1.124, 4.669), (0.04591, -1.147, 4.708), (0.168, -1.208, 4.813), (0.2127, -1.291, 4.958), (0.168, -1.375, 5.102), (0.04591, -1.436, 5.208), (-0.1209, -1.458, 5.247), (-0.2877, -1.436, 5.208), (-0.4098, -1.375, 5.102), (-0.4545, -1.291, 4.958), (-0.4098, -1.208, 4.813), (-0.2877, -1.147, 4.708), (-0.1209, -0.943, 4.79), (0.04591, -0.9702, 4.826), (0.168, -1.045, 4.922), (0.2127, -1.146, 5.055), (0.168, -1.248, 5.187), (0.04591, -1.322, 5.284), (-0.1209, -1.349, 5.319), (-0.2877, -1.322, 5.284), (-0.4098, -1.248, 5.187), (-0.4545, -1.146, 5.055), (-0.4098, -1.045, 4.922), (-0.2877, -0.9702, 4.826), (-0.1209, -0.7789, 4.934), (0.04591, -0.8105, 4.966), (0.168, -0.8969, 5.052), (0.2127, -1.015, 5.17), (0.168, -1.133, 5.288), (0.04591, -1.219, 5.374), (-0.1209, -1.251, 5.406), (-0.2877, -1.219, 5.374), (-0.4098, -1.133, 5.288), (-0.4545, -1.015, 5.17), (-0.4098, -0.8969, 5.052), (-0.2877, -0.8105, 4.966), (-0.1209, -0.6351, 5.098), (0.04591, -0.6705, 5.125), (0.168, -0.7674, 5.2), (0.2127, -0.8997, 5.301), (0.168, -1.032, 5.403), (0.04591, -1.129, 5.477), (-0.1209, -1.164, 5.504), (-0.2877, -1.129, 5.477), (-0.4098, -1.032, 5.403), (-0.4545, -0.8997, 5.301), (-0.4098, -0.7674, 5.2), (-0.2877, -0.6705, 5.125), (-0.1209, -0.5138, 5.279), (0.04591, -0.5526, 5.302), (0.168, -0.6583, 5.363), (0.2127, -0.8028, 5.446), (0.168, -0.9472, 5.53), (0.04591, -1.053, 5.591), (-0.1209, -1.092, 5.613), (-0.2877, -1.053, 5.591), (-0.4098, -0.9472, 5.53), (-0.4545, -0.8028, 5.446), (-0.4098, -0.6583, 5.363), (-0.2877, -0.5526, 5.302), (-0.1209, -0.4173, 5.475), (0.04591, -0.4586, 5.492), (0.168, -0.5715, 5.539), (0.2127, -0.7256, 5.603), (0.168, -0.8797, 5.667), (0.04591, -0.9925, 5.713), (-0.1209, -1.034, 5.731), (-0.2877, -0.9925, 5.713), (-0.4098, -0.8797, 5.667), (-0.4545, -0.7256, 5.603), (-0.4098, -0.5715, 5.539), (-0.2877, -0.4586, 5.492), (-0.1209, -0.3472, 5.682), (0.04591, -0.3904, 5.693), (0.168, -0.5083, 5.725), (0.2127, -0.6695, 5.768), (0.168, -0.8306, 5.811), (0.04591, -0.9485, 5.843), (-0.1209, -0.9917, 5.854), (-0.2877, -0.9485, 5.843), (-0.4098, -0.8306, 5.811), (-0.4545, -0.6695, 5.768), (-0.4098, -0.5083, 5.725), (-0.2877, -0.3904, 5.693), (-0.1209, -0.3046, 5.896), (0.04591, -0.349, 5.902), (0.168, -0.47, 5.918), (0.2127, -0.6354, 5.939), (0.168, -0.8008, 5.961), (0.04591, -0.9218, 5.977), (-0.1209, -0.9662, 5.983), (-0.2877, -0.9218, 5.977), (-0.4098, -0.8008, 5.961), (-0.4545, -0.6354, 5.939), (-0.4098, -0.47, 5.918), (-0.2877, -0.349, 5.902), (-0.1209, -0.2904, 6.114), (0.04591, -0.3351, 6.114), (0.168, -0.4572, 6.114), (0.2127, -0.624, 6.114), (0.168, -0.7908, 6.114), (0.04591, -0.9129, 6.114), (-0.1209, -0.9576, 6.114), (-0.2877, -0.9129, 6.114), (-0.4098, -0.7908, 6.114), (-0.4545, -0.624, 6.114), (-0.4098, -0.4572, 6.114), (-0.2877, -0.3351, 6.114), (-0.1209, -0.3046, 6.331), (0.04591, -0.349, 6.325), (0.168, -0.47, 6.309), (0.2127, -0.6354, 6.288), (0.168, -0.8008, 6.266), (0.04591, -0.9218, 6.25), (-0.1209, -0.9662, 6.244), (-0.2877, -0.9218, 6.25), (-0.4098, -0.8008, 6.266), (-0.4545, -0.6354, 6.288), (-0.4098, -0.47, 6.309), (-0.2877, -0.349, 6.325), (-0.1209, -0.3472, 6.545), (0.04591, -0.3904, 6.534), (0.168, -0.5083, 6.502), (0.2127, -0.6695, 6.459), (0.168, -0.8306, 6.416), (0.04591, -0.9485, 6.384), (-0.1209, -0.9917, 6.373), (-0.2877, -0.9485, 6.384), (-0.4098, -0.8306, 6.416), (-0.4545, -0.6695, 6.459), (-0.4098, -0.5083, 6.502), (-0.2877, -0.3904, 6.534), (-0.1209, -0.4173, 6.752), (0.04591, -0.4586, 6.735), (0.168, -0.5715, 6.688), (0.2127, -0.7256, 6.624), (0.168, -0.8797, 6.56), (0.04591, -0.9925, 6.514), (-0.1209, -1.034, 6.497), (-0.2877, -0.9925, 6.514), (-0.4098, -0.8797, 6.56), (-0.4545, -0.7256, 6.624), (-0.4098, -0.5715, 6.688), (-0.2877, -0.4586, 6.735), (-0.1209, -0.5138, 6.948), (0.04591, -0.5526, 6.925), (0.168, -0.6583, 6.864), (0.2127, -0.8028, 6.781), (0.168, -0.9472, 6.697), (0.04591, -1.053, 6.636), (-0.1209, -1.092, 6.614), (-0.2877, -1.053, 6.636), (-0.4098, -0.9472, 6.697), (-0.4545, -0.8028, 6.781), (-0.4098, -0.6583, 6.864), (-0.2877, -0.5526, 6.925), (-0.1209, -0.6351, 7.129), (0.04591, -0.6705, 7.102), (0.168, -0.7674, 7.027), (0.2127, -0.8997, 6.926), (0.168, -1.032, 6.824), (0.04591, -1.129, 6.75), (-0.1209, -1.164, 6.723), (-0.2877, -1.129, 6.75), (-0.4098, -1.032, 6.824), (-0.4545, -0.8997, 6.926), (-0.4098, -0.7674, 7.027), (-0.2877, -0.6705, 7.102), (-0.1209, -0.7789, 7.293), (0.04591, -0.8105, 7.261), (0.168, -0.8969, 7.175), (0.2127, -1.015, 7.057), (0.168, -1.133, 6.939), (0.04591, -1.219, 6.853), (-0.1209, -1.251, 6.821), (-0.2877, -1.219, 6.853), (-0.4098, -1.133, 6.939), (-0.4545, -1.015, 7.057), (-0.4098, -0.8969, 7.175), (-0.2877, -0.8105, 7.261), (-0.1209, -0.943, 7.437), (0.04591, -0.9702, 7.401), (0.168, -1.045, 7.305), (0.2127, -1.146, 7.172), (0.168, -1.248, 7.04), (0.04591, -1.322, 6.943), (-0.1209, -1.349, 6.908), (-0.2877, -1.322, 6.943), (-0.4098, -1.248, 7.04), (-0.4545, -1.146, 7.172), (-0.4098, -1.045, 7.305), (-0.2877, -0.9702, 7.401), (-0.1209, -1.124, 7.558), (0.04591, -1.147, 7.519), (0.168, -1.208, 7.414), (0.2127, -1.291, 7.269), (0.168, -1.375, 7.125), (0.04591, -1.436, 7.019), (-0.1209, -1.458, 6.98), (-0.2877, -1.436, 7.019), (-0.4098, -1.375, 7.125), (-0.4545, -1.291, 7.269), (-0.4098, -1.208, 7.414), (-0.2877, -1.147, 7.519), (-0.1209, -1.32, 7.655), (0.04591, -1.337, 7.613), (0.168, -1.384, 7.5), (0.2127, -1.448, 7.346), (0.168, -1.512, 7.192), (0.04591, -1.558, 7.079), (-0.1209, -1.575, 7.038), (-0.2877, -1.558, 7.079), (-0.4098, -1.512, 7.192), (-0.4545, -1.448, 7.346), (-0.4098, -1.384, 7.5), (-0.2877, -1.337, 7.613), (-0.1209, -1.527, 7.725), (0.04591, -1.538, 7.682), (0.168, -1.57, 7.564), (0.2127, -1.613, 7.402), (0.168, -1.656, 7.241), (0.04591, -1.688, 7.123), (-0.1209, -1.699, 7.08), (-0.2877, -1.688, 7.123), (-0.4098, -1.656, 7.241), (-0.4545, -1.613, 7.402), (-0.4098, -1.57, 7.564), (-0.2877, -1.538, 7.682), (-0.1209, -1.741, 7.767), (0.04591, -1.747, 7.723), (0.168, -1.762, 7.602), (0.2127, -1.784, 7.437), (0.168, -1.806, 7.271), (0.04591, -1.822, 7.15), (-0.1209, -1.828, 7.106), (-0.2877, -1.822, 7.15), (-0.4098, -1.806, 7.271), (-0.4545, -1.784, 7.437), (-0.4098, -1.762, 7.602), (-0.2877, -1.747, 7.723), (-5.276e-10, -2.84, 10.33), (0.554, -2.785, 10.33), (1.087, -2.624, 10.33), (1.578, -2.361, 10.33), (2.008, -2.008, 10.33), (2.361, -1.578, 10.33), (2.624, -1.087, 10.33), (2.785, -0.554, 10.33), (2.84, 2.227e-06, 10.33), (2.785, 0.554, 10.33), (2.624, 1.087, 10.33), (2.361, 1.578, 10.33), (2.008, 2.008, 10.33), (1.578, 2.361, 10.33), (1.087, 2.624, 10.33), (0.554, 2.785, 10.33), (-9.258e-07, 2.84, 10.33), (-0.554, 2.785, 10.33), (-1.087, 2.624, 10.33), (-1.578, 2.361, 10.33), (-2.008, 2.008, 10.33), (-2.361, 1.578, 10.33), (-2.624, 1.087, 10.33), (-4.037e-10, 3.367e-06, 7.493), (-2.785, 0.554, 10.33), (-2.84, -3.01e-07, 10.33), (-2.785, -0.554, 10.33), (-2.624, -1.087, 10.33), (-2.361, -1.578, 10.33), (-2.008, -2.008, 10.33), (-1.578, -2.361, 10.33), (-1.087, -2.624, 10.33), (-0.554, -2.785, 10.33)], [], [(0, 23, 1), (1, 23, 2), (2, 23, 3), (3, 23, 4), (4, 23, 5), (5, 23, 6), (6, 23, 7), (7, 23, 8), (8, 23, 9), (9, 23, 10), (10, 23, 11), (11, 23, 12), (12, 23, 13), (13, 23, 14), (14, 23, 15), (15, 23, 16), (16, 23, 17), (17, 23, 18), (18, 23, 19), (19, 23, 20), (20, 23, 21), (21, 23, 22), (22, 23, 24), (24, 23, 25), (25, 23, 26), (26, 23, 27), (27, 23, 28), (28, 23, 29), (29, 23, 30), (30, 23, 31), (31, 23, 32), (32, 23, 0), (0, 1, 2, 3, 4, 5, 6, 7, 8, 9, 10, 11, 12, 13, 14, 15, 16, 17, 18, 19, 20, 21, 22, 24, 25, 26, 27, 28, 29, 30, 31, 32), (33, 45, 46, 34), (34, 46, 47, 35), (35, 47, 48, 36), (36, 48, 49, 37), (37, 49, 50, 38), (38, 50, 51, 39), (39, 51, 52, 40), (40, 52, 53, 41), (41, 53, 54, 42), (42, 54, 55, 43), (43, 55, 56, 44), (44, 56, 45, 33), (45, 57, 58, 46), (46, 58, 59, 47), (47, 59, 60, 48), (48, 60, 61, 49), (49, 61, 62, 50), (50, 62, 63, 51), (51, 63, 64, 52), (52, 64, 65, 53), (53, 65, 66, 54), (54, 66, 67, 55), (55, 67, 68, 56), (56, 68, 57, 45), (57, 69, 70, 58), (58, 70, 71, 59), (59, 71, 72, 60), (60, 72, 73, 61), (61, 73, 74, 62), (62, 74, 75, 63), (63, 75, 76, 64), (64, 76, 77, 65), (65, 77, 78, 66), (66, 78, 79, 67), (67, 79, 80, 68), (68, 80, 69, 57), (69, 81, 82, 70), (70, 82, 83, 71), (71, 83, 84, 72), (72, 84, 85, 73), (73, 85, 86, 74), (74, 86, 87, 75), (75, 87, 88, 76), (76, 88, 89, 77), (77, 89, 90, 78), (78, 90, 91, 79), (79, 91, 92, 80), (80, 92, 81, 69), (81, 93, 94, 82), (82, 94, 95, 83), (83, 95, 96, 84), (84, 96, 97, 85), (85, 97, 98, 86), (86, 98, 99, 87), (87, 99, 100, 88), (88, 100, 101, 89), (89, 101, 102, 90), (90, 102, 103, 91), (91, 103, 104, 92), (92, 104, 93, 81), (93, 105, 106, 94), (94, 106, 107, 95), (95, 107, 108, 96), (96, 108, 109, 97), (97, 109, 110, 98), (98, 110, 111, 99), (99, 111, 112, 100), (100, 112, 113, 101), (101, 113, 114, 102), (102, 114, 115, 103), (103, 115, 116, 104), (104, 116, 105, 93), (105, 117, 118, 106), (106, 118, 119, 107), (107, 119, 120, 108), (108, 120, 121, 109), (109, 121, 122, 110), (110, 122, 123, 111), (111, 123, 124, 112), (112, 124, 125, 113), (113, 125, 126, 114), (114, 126, 127, 115), (115, 127, 128, 116), (116, 128, 117, 105), (117, 129, 130, 118), (118, 130, 131, 119), (119, 131, 132, 120), (120, 132, 133, 121), (121, 133, 134, 122), (122, 134, 135, 123), (123, 135, 136, 124), (124, 136, 137, 125), (125, 137, 138, 126), (126, 138, 139, 127), (127, 139, 140, 128), (128, 140, 129, 117), (129, 141, 142, 130), (130, 142, 143, 131), (131, 143, 144, 132), (132, 144, 145, 133), (133, 145, 146, 134), (134, 146, 147, 135), (135, 147, 148, 136), (136, 148, 149, 137), (137, 149, 150, 138), (138, 150, 151, 139), (139, 151, 152, 140), (140, 152, 141, 129), (141, 153, 154, 142), (142, 154, 155, 143), (143, 155, 156, 144), (144, 156, 157, 145), (145, 157, 158, 146), (146, 158, 159, 147), (147, 159, 160, 148), (148, 160, 161, 149), (149, 161, 162, 150), (150, 162, 163, 151), (151, 163, 164, 152), (152, 164, 153, 141), (153, 165, 166, 154), (154, 166, 167, 155), (155, 167, 168, 156), (156, 168, 169, 157), (157, 169, 170, 158), (158, 170, 171, 159), (159, 171, 172, 160), (160, 172, 173, 161), (161, 173, 174, 162), (162, 174, 175, 163), (163, 175, 176, 164), (164, 176, 165, 153), (165, 177, 178, 166), (166, 178, 179, 167), (167, 179, 180, 168), (168, 180, 181, 169), (169, 181, 182, 170), (170, 182, 183, 171), (171, 183, 184, 172), (172, 184, 185, 173), (173, 185, 186, 174), (174, 186, 187, 175), (175, 187, 188, 176), (176, 188, 177, 165), (177, 189, 190, 178), (178, 190, 191, 179), (179, 191, 192, 180), (180, 192, 193, 181), (181, 193, 194, 182), (182, 194, 195, 183), (183, 195, 196, 184), (184, 196, 197, 185), (185, 197, 198, 186), (186, 198, 199, 187), (187, 199, 200, 188), (188, 200, 189, 177), (189, 201, 202, 190), (190, 202, 203, 191), (191, 203, 204, 192), (192, 204, 205, 193), (193, 205, 206, 194), (194, 206, 207, 195), (195, 207, 208, 196), (196, 208, 209, 197), (197, 209, 210, 198), (198, 210, 211, 199), (199, 211, 212, 200), (200, 212, 201, 189), (201, 213, 214, 202), (202, 214, 215, 203), (203, 215, 216, 204), (204, 216, 217, 205), (205, 217, 218, 206), (206, 218, 219, 207), (207, 219, 220, 208), (208, 220, 221, 209), (209, 221, 222, 210), (210, 222, 223, 211), (211, 223, 224, 212), (212, 224, 213, 201), (213, 225, 226, 214), (214, 226, 227, 215), (215, 227, 228, 216), (216, 228, 229, 217), (217, 229, 230, 218), (218, 230, 231, 219), (219, 231, 232, 220), (220, 232, 233, 221), (221, 233, 234, 222), (222, 234, 235, 223), (223, 235, 236, 224), (224, 236, 225, 213), (225, 237, 238, 226), (226, 238, 239, 227), (227, 239, 240, 228), (228, 240, 241, 229), (229, 241, 242, 230), (230, 242, 243, 231), (231, 243, 244, 232), (232, 244, 245, 233), (233, 245, 246, 234), (234, 246, 247, 235), (235, 247, 248, 236), (236, 248, 237, 225), (237, 249, 250, 238), (238, 250, 251, 239), (239, 251, 252, 240), (240, 252, 253, 241), (241, 253, 254, 242), (242, 254, 255, 243), (243, 255, 256, 244), (244, 256, 257, 245), (245, 257, 258, 246), (246, 258, 259, 247), (247, 259, 260, 248), (248, 260, 249, 237), (249, 261, 262, 250), (250, 262, 263, 251), (251, 263, 264, 252), (252, 264, 265, 253), (253, 265, 266, 254), (254, 266, 267, 255), (255, 267, 268, 256), (256, 268, 269, 257), (257, 269, 270, 258), (258, 270, 271, 259), (259, 271, 272, 260), (260, 272, 261, 249), (261, 273, 274, 262), (262, 274, 275, 263), (263, 275, 276, 264), (264, 276, 277, 265), (265, 277, 278, 266), (266, 278, 279, 267), (267, 279, 280, 268), (268, 280, 281, 269), (269, 281, 282, 270), (270, 282, 283, 271), (271, 283, 284, 272), (272, 284, 273, 261), (273, 285, 286, 274), (274, 286, 287, 275), (275, 287, 288, 276), (276, 288, 289, 277), (277, 289, 290, 278), (278, 290, 291, 279), (279, 291, 292, 280), (280, 292, 293, 281), (281, 293, 294, 282), (282, 294, 295, 283), (283, 295, 296, 284), (284, 296, 285, 273), (285, 297, 298, 286), (286, 298, 299, 287), (287, 299, 300, 288), (288, 300, 301, 289), (289, 301, 302, 290), (290, 302, 303, 291), (291, 303, 304, 292), (292, 304, 305, 293), (293, 305, 306, 294), (294, 306, 307, 295), (295, 307, 308, 296), (296, 308, 297, 285), (297, 309, 310, 298), (298, 310, 311, 299), (299, 311, 312, 300), (300, 312, 313, 301), (301, 313, 314, 302), (302, 314, 315, 303), (303, 315, 316, 304), (304, 316, 317, 305), (305, 317, 318, 306), (306, 318, 319, 307), (307, 319, 320, 308), (308, 320, 309, 297), (309, 321, 322, 310), (310, 322, 323, 311), (311, 323, 324, 312), (312, 324, 325, 313), (313, 325, 326, 314), (314, 326, 327, 315), (315, 327, 328, 316), (316, 328, 329, 317), (317, 329, 330, 318), (318, 330, 331, 319), (319, 331, 332, 320), (320, 332, 321, 309), (321, 333, 334, 322), (322, 334, 335, 323), (323, 335, 336, 324), (324, 336, 337, 325), (325, 337, 338, 326), (326, 338, 339, 327), (327, 339, 340, 328), (328, 340, 341, 329), (329, 341, 342, 330), (330, 342, 343, 331), (331, 343, 344, 332), (332, 344, 333, 321), (333, 345, 346, 334), (334, 346, 347, 335), (335, 347, 348, 336), (336, 348, 349, 337), (337, 349, 350, 338), (338, 350, 351, 339), (339, 351, 352, 340), (340, 352, 353, 341), (341, 353, 354, 342), (342, 354, 355, 343), (343, 355, 356, 344), (344, 356, 345, 333), (345, 357, 358, 346), (346, 358, 359, 347), (347, 359, 360, 348), (348, 360, 361, 349), (349, 361, 362, 350), (350, 362, 363, 351), (351, 363, 364, 352), (352, 364, 365, 353), (353, 365, 366, 354), (354, 366, 367, 355), (355, 367, 368, 356), (356, 368, 357, 345), (357, 369, 370, 358), (358, 370, 371, 359), (359, 371, 372, 360), (360, 372, 373, 361), (361, 373, 374, 362), (362, 374, 375, 363), (363, 375, 376, 364), (364, 376, 377, 365), (365, 377, 378, 366), (366, 378, 379, 367), (367, 379, 380, 368), (368, 380, 369, 357), (369, 381, 382, 370), (370, 382, 383, 371), (371, 383, 384, 372), (372, 384, 385, 373), (373, 385, 386, 374), (374, 386, 387, 375), (375, 387, 388, 376), (376, 388, 389, 377), (377, 389, 390, 378), (378, 390, 391, 379), (379, 391, 392, 380), (380, 392, 381, 369), (381, 393, 394, 382), (382, 394, 395, 383), (383, 395, 396, 384), (384, 396, 397, 385), (385, 397, 398, 386), (386, 398, 399, 387), (387, 399, 400, 388), (388, 400, 401, 389), (389, 401, 402, 390), (390, 402, 403, 391), (391, 403, 404, 392), (392, 404, 393, 381), (393, 405, 406, 394), (394, 406, 407, 395), (395, 407, 408, 396), (396, 408, 409, 397), (397, 409, 410, 398), (398, 410, 411, 399), (399, 411, 412, 400), (400, 412, 413, 401), (401, 413, 414, 402), (402, 414, 415, 403), (403, 415, 416, 404), (404, 416, 405, 393), (405, 417, 418, 406), (406, 418, 419, 407), (407, 419, 420, 408), (408, 420, 421, 409), (409, 421, 422, 410), (410, 422, 423, 411), (411, 423, 424, 412), (412, 424, 425, 413), (413, 425, 426, 414), (414, 426, 427, 415), (415, 427, 428, 416), (416, 428, 417, 405), (417, 429, 430, 418), (418, 430, 431, 419), (419, 431, 432, 420), (420, 432, 433, 421), (421, 433, 434, 422), (422, 434, 435, 423), (423, 435, 436, 424), (424, 436, 437, 425), (425, 437, 438, 426), (426, 438, 439, 427), (427, 439, 440, 428), (428, 440, 429, 417), (429, 441, 442, 430), (430, 442, 443, 431), (431, 443, 444, 432), (432, 444, 445, 433), (433, 445, 446, 434), (434, 446, 447, 435), (435, 447, 448, 436), (436, 448, 449, 437), (437, 449, 450, 438), (438, 450, 451, 439), (439, 451, 452, 440), (440, 452, 441, 429), (441, 453, 454, 442), (442, 454, 455, 443), (443, 455, 456, 444), (444, 456, 457, 445), (445, 457, 458, 446), (446, 458, 459, 447), (447, 459, 460, 448), (448, 460, 461, 449), (449, 461, 462, 450), (450, 462, 463, 451), (451, 463, 464, 452), (452, 464, 453, 441), (453, 465, 466, 454), (454, 466, 467, 455), (455, 467, 468, 456), (456, 468, 469, 457), (457, 469, 470, 458), (458, 470, 471, 459), (459, 471, 472, 460), (460, 472, 473, 461), (461, 473, 474, 462), (462, 474, 475, 463), (463, 475, 476, 464), (464, 476, 465, 453), (465, 477, 478, 466), (466, 478, 479, 467), (467, 479, 480, 468), (468, 480, 481, 469), (469, 481, 482, 470), (470, 482, 483, 471), (471, 483, 484, 472), (472, 484, 485, 473), (473, 485, 486, 474), (474, 486, 487, 475), (475, 487, 488, 476), (476, 488, 477, 465), (477, 489, 490, 478), (478, 490, 491, 479), (479, 491, 492, 480), (480, 492, 493, 481), (481, 493, 494, 482), (482, 494, 495, 483), (483, 495, 496, 484), (484, 496, 497, 485), (485, 497, 498, 486), (486, 498, 499, 487), (487, 499, 500, 488), (488, 500, 489, 477), (489, 501, 502, 490), (490, 502, 503, 491), (491, 503, 504, 492), (492, 504, 505, 493), (493, 505, 506, 494), (494, 506, 507, 495), (495, 507, 508, 496), (496, 508, 509, 497), (497, 509, 510, 498), (498, 510, 511, 499), (499, 511, 512, 500), (500, 512, 501, 489), (501, 513, 514, 502), (502, 514, 515, 503), (503, 515, 516, 504), (504, 516, 517, 505), (505, 517, 518, 506), (506, 518, 519, 507), (507, 519, 520, 508), (508, 520, 521, 509), (509, 521, 522, 510), (510, 522, 523, 511), (511, 523, 524, 512), (512, 524, 513, 501), (513, 525, 526, 514), (514, 526, 527, 515), (515, 527, 528, 516), (516, 528, 529, 517), (517, 529, 530, 518), (518, 530, 531, 519), (519, 531, 532, 520), (520, 532, 533, 521), (521, 533, 534, 522), (522, 534, 535, 523), (523, 535, 536, 524), (524, 536, 525, 513), (525, 537, 538, 526), (526, 538, 539, 527), (527, 539, 540, 528), (528, 540, 541, 529), (529, 541, 542, 530), (530, 542, 543, 531), (531, 543, 544, 532), (532, 544, 545, 533), (533, 545, 546, 534), (534, 546, 547, 535), (535, 547, 548, 536), (536, 548, 537, 525), (537, 549, 550, 538), (538, 550, 551, 539), (539, 551, 552, 540), (540, 552, 553, 541), (541, 553, 554, 542), (542, 554, 555, 543), (543, 555, 556, 544), (544, 556, 557, 545), (545, 557, 558, 546), (546, 558, 559, 547), (547, 559, 560, 548), (548, 560, 549, 537), (549, 561, 562, 550), (550, 562, 563, 551), (551, 563, 564, 552), (552, 564, 565, 553), (553, 565, 566, 554), (554, 566, 567, 555), (555, 567, 568, 556), (556, 568, 569, 557), (557, 569, 570, 558), (558, 570, 571, 559), (559, 571, 572, 560), (560, 572, 561, 549), (561, 573, 574, 562), (562, 574, 575, 563), (563, 575, 576, 564), (564, 576, 577, 565), (565, 577, 578, 566), (566, 578, 579, 567), (567, 579, 580, 568), (568, 580, 581, 569), (569, 581, 582, 570), (570, 582, 583, 571), (571, 583, 584, 572), (572, 584, 573, 561), (573, 585, 586, 574), (574, 586, 587, 575), (575, 587, 588, 576), (576, 588, 589, 577), (577, 589, 590, 578), (578, 590, 591, 579), (579, 591, 592, 580), (580, 592, 593, 581), (581, 593, 594, 582), (582, 594, 595, 583), (583, 595, 596, 584), (584, 596, 585, 573), (585, 597, 598, 586), (586, 598, 599, 587), (587, 599, 600, 588), (588, 600, 601, 589), (589, 601, 602, 590), (590, 602, 603, 591), (591, 603, 604, 592), (592, 604, 605, 593), (593, 605, 606, 594), (594, 606, 607, 595), (595, 607, 608, 596), (596, 608, 597, 585), (597, 33, 34, 598), (598, 34, 35, 599), (599, 35, 36, 600), (600, 36, 37, 601), (601, 37, 38, 602), (602, 38, 39, 603), (603, 39, 40, 604), (604, 40, 41, 605), (605, 41, 42, 606), (606, 42, 43, 607), (607, 43, 44, 608), (608, 44, 33, 597), (609, 610, 612, 611), (611, 612, 614, 613), (613, 614, 616, 615), (615, 616, 618, 617), (617, 618, 620, 619), (619, 620, 622, 621), (621, 622, 624, 623), (623, 624, 626, 625), (625, 626, 628, 627), (627, 628, 630, 629), (629, 630, 632, 631), (631, 632, 634, 633), (633, 634, 636, 635), (635, 636, 638, 637), (637, 638, 640, 639), (639, 640, 642, 641), (641, 642, 644, 643), (643, 644, 646, 645), (645, 646, 648, 647), (647, 648, 650, 649), (649, 650, 652, 651), (651, 652, 654, 653), (653, 654, 656, 655), (655, 656, 658, 657), (657, 658, 660, 659), (659, 660, 662, 661), (661, 662, 664, 663), (663, 664, 666, 665), (665, 666, 668, 667), (667, 668, 670, 669), (612, 610, 672, 670, 668, 666, 664, 662, 660, 658, 656, 654, 652, 650, 648, 646, 644, 642, 640, 638, 636, 634, 632, 630, 628, 626, 624, 622, 620, 618, 616, 614), (669, 670, 672, 671), (671, 672, 610, 609), (609, 611, 613, 615, 617, 619, 621, 623, 625, 627, 629, 631, 633, 635, 637, 639, 641, 643, 645, 647, 649, 651, 653, 655, 657, 659, 661, 663, 665, 667, 669, 671), (673, 685, 686, 674), (674, 686, 687, 675), (675, 687, 688, 676), (676, 688, 689, 677), (677, 689, 690, 678), (678, 690, 691, 679), (679, 691, 692, 680), (680, 692, 693, 681), (681, 693, 694, 682), (682, 694, 695, 683), (683, 695, 696, 684), (684, 696, 685, 673), (685, 697, 698, 686), (686, 698, 699, 687), (687, 699, 700, 688), (688, 700, 701, 689), (689, 701, 702, 690), (690, 702, 703, 691), (691, 703, 704, 692), (692, 704, 705, 693), (693, 705, 706, 694), (694, 706, 707, 695), (695, 707, 708, 696), (696, 708, 697, 685), (697, 709, 710, 698), (698, 710, 711, 699), (699, 711, 712, 700), (700, 712, 713, 701), (701, 713, 714, 702), (702, 714, 715, 703), (703, 715, 716, 704), (704, 716, 717, 705), (705, 717, 718, 706), (706, 718, 719, 707), (707, 719, 720, 708), (708, 720, 709, 697), (709, 721, 722, 710), (710, 722, 723, 711), (711, 723, 724, 712), (712, 724, 725, 713), (713, 725, 726, 714), (714, 726, 727, 715), (715, 727, 728, 716), (716, 728, 729, 717), (717, 729, 730, 718), (718, 730, 731, 719), (719, 731, 732, 720), (720, 732, 721, 709), (721, 733, 734, 722), (722, 734, 735, 723), (723, 735, 736, 724), (724, 736, 737, 725), (725, 737, 738, 726), (726, 738, 739, 727), (727, 739, 740, 728), (728, 740, 741, 729), (729, 741, 742, 730), (730, 742, 743, 731), (731, 743, 744, 732), (732, 744, 733, 721), (733, 745, 746, 734), (734, 746, 747, 735), (735, 747, 748, 736), (736, 748, 749, 737), (737, 749, 750, 738), (738, 750, 751, 739), (739, 751, 752, 740), (740, 752, 753, 741), (741, 753, 754, 742), (742, 754, 755, 743), (743, 755, 756, 744), (744, 756, 745, 733), (745, 757, 758, 746), (746, 758, 759, 747), (747, 759, 760, 748), (748, 760, 761, 749), (749, 761, 762, 750), (750, 762, 763, 751), (751, 763, 764, 752), (752, 764, 765, 753), (753, 765, 766, 754), (754, 766, 767, 755), (755, 767, 768, 756), (756, 768, 757, 745), (757, 769, 770, 758), (758, 770, 771, 759), (759, 771, 772, 760), (760, 772, 773, 761), (761, 773, 774, 762), (762, 774, 775, 763), (763, 775, 776, 764), (764, 776, 777, 765), (765, 777, 778, 766), (766, 778, 779, 767), (767, 779, 780, 768), (768, 780, 769, 757), (769, 781, 782, 770), (770, 782, 783, 771), (771, 783, 784, 772), (772, 784, 785, 773), (773, 785, 786, 774), (774, 786, 787, 775), (775, 787, 788, 776), (776, 788, 789, 777), (777, 789, 790, 778), (778, 790, 791, 779), (779, 791, 792, 780), (780, 792, 781, 769), (781, 793, 794, 782), (782, 794, 795, 783), (783, 795, 796, 784), (784, 796, 797, 785), (785, 797, 798, 786), (786, 798, 799, 787), (787, 799, 800, 788), (788, 800, 801, 789), (789, 801, 802, 790), (790, 802, 803, 791), (791, 803, 804, 792), (792, 804, 793, 781), (793, 805, 806, 794), (794, 806, 807, 795), (795, 807, 808, 796), (796, 808, 809, 797), (797, 809, 810, 798), (798, 810, 811, 799), (799, 811, 812, 800), (800, 812, 813, 801), (801, 813, 814, 802), (802, 814, 815, 803), (803, 815, 816, 804), (804, 816, 805, 793), (805, 817, 818, 806), (806, 818, 819, 807), (807, 819, 820, 808), (808, 820, 821, 809), (809, 821, 822, 810), (810, 822, 823, 811), (811, 823, 824, 812), (812, 824, 825, 813), (813, 825, 826, 814), (814, 826, 827, 815), (815, 827, 828, 816), (816, 828, 817, 805), (817, 829, 830, 818), (818, 830, 831, 819), (819, 831, 832, 820), (820, 832, 833, 821), (821, 833, 834, 822), (822, 834, 835, 823), (823, 835, 836, 824), (824, 836, 837, 825), (825, 837, 838, 826), (826, 838, 839, 827), (827, 839, 840, 828), (828, 840, 829, 817), (829, 841, 842, 830), (830, 842, 843, 831), (831, 843, 844, 832), (832, 844, 845, 833), (833, 845, 846, 834), (834, 846, 847, 835), (835, 847, 848, 836), (836, 848, 849, 837), (837, 849, 850, 838), (838, 850, 851, 839), (839, 851, 852, 840), (840, 852, 841, 829), (841, 853, 854, 842), (842, 854, 855, 843), (843, 855, 856, 844), (844, 856, 857, 845), (845, 857, 858, 846), (846, 858, 859, 847), (847, 859, 860, 848), (848, 860, 861, 849), (849, 861, 862, 850), (850, 862, 863, 851), (851, 863, 864, 852), (852, 864, 853, 841), (853, 865, 866, 854), (854, 866, 867, 855), (855, 867, 868, 856), (856, 868, 869, 857), (857, 869, 870, 858), (858, 870, 871, 859), (859, 871, 872, 860), (860, 872, 873, 861), (861, 873, 874, 862), (862, 874, 875, 863), (863, 875, 876, 864), (864, 876, 865, 853), (865, 877, 878, 866), (866, 878, 879, 867), (867, 879, 880, 868), (868, 880, 881, 869), (869, 881, 882, 870), (870, 882, 883, 871), (871, 883, 884, 872), (872, 884, 885, 873), (873, 885, 886, 874), (874, 886, 887, 875), (875, 887, 888, 876), (876, 888, 877, 865), (877, 889, 890, 878), (878, 890, 891, 879), (879, 891, 892, 880), (880, 892, 893, 881), (881, 893, 894, 882), (882, 894, 895, 883), (883, 895, 896, 884), (884, 896, 897, 885), (885, 897, 898, 886), (886, 898, 899, 887), (887, 899, 900, 888), (888, 900, 889, 877), (889, 901, 902, 890), (890, 902, 903, 891), (891, 903, 904, 892), (892, 904, 905, 893), (893, 905, 906, 894), (894, 906, 907, 895), (895, 907, 908, 896), (896, 908, 909, 897), (897, 909, 910, 898), (898, 910, 911, 899), (899, 911, 912, 900), (900, 912, 901, 889), (901, 913, 914, 902), (902, 914, 915, 903), (903, 915, 916, 904), (904, 916, 917, 905), (905, 917, 918, 906), (906, 918, 919, 907), (907, 919, 920, 908), (908, 920, 921, 909), (909, 921, 922, 910), (910, 922, 923, 911), (911, 923, 924, 912), (912, 924, 913, 901), (913, 925, 926, 914), (914, 926, 927, 915), (915, 927, 928, 916), (916, 928, 929, 917), (917, 929, 930, 918), (918, 930, 931, 919), (919, 931, 932, 920), (920, 932, 933, 921), (921, 933, 934, 922), (922, 934, 935, 923), (923, 935, 936, 924), (924, 936, 925, 913), (925, 937, 938, 926), (926, 938, 939, 927), (927, 939, 940, 928), (928, 940, 941, 929), (929, 941, 942, 930), (930, 942, 943, 931), (931, 943, 944, 932), (932, 944, 945, 933), (933, 945, 946, 934), (934, 946, 947, 935), (935, 947, 948, 936), (936, 948, 937, 925), (937, 949, 950, 938), (938, 950, 951, 939), (939, 951, 952, 940), (940, 952, 953, 941), (941, 953, 954, 942), (942, 954, 955, 943), (943, 955, 956, 944), (944, 956, 957, 945), (945, 957, 958, 946), (946, 958, 959, 947), (947, 959, 960, 948), (948, 960, 949, 937), (949, 961, 962, 950), (950, 962, 963, 951), (951, 963, 964, 952), (952, 964, 965, 953), (953, 965, 966, 954), (954, 966, 967, 955), (955, 967, 968, 956), (956, 968, 969, 957), (957, 969, 970, 958), (958, 970, 971, 959), (959, 971, 972, 960), (960, 972, 961, 949), (961, 973, 974, 962), (962, 974, 975, 963), (963, 975, 976, 964), (964, 976, 977, 965), (965, 977, 978, 966), (966, 978, 979, 967), (967, 979, 980, 968), (968, 980, 981, 969), (969, 981, 982, 970), (970, 982, 983, 971), (971, 983, 984, 972), (972, 984, 973, 961), (973, 985, 986, 974), (974, 986, 987, 975), (975, 987, 988, 976), (976, 988, 989, 977), (977, 989, 990, 978), (978, 990, 991, 979), (979, 991, 992, 980), (980, 992, 993, 981), (981, 993, 994, 982), (982, 994, 995, 983), (983, 995, 996, 984), (984, 996, 985, 973), (985, 997, 998, 986), (986, 998, 999, 987), (987, 999, 1000, 988), (988, 1000, 1001, 989), (989, 1001, 1002, 990), (990, 1002, 1003, 991), (991, 1003, 1004, 992), (992, 1004, 1005, 993), (993, 1005, 1006, 994), (994, 1006, 1007, 995), (995, 1007, 1008, 996), (996, 1008, 997, 985), (997, 1009, 1010, 998), (998, 1010, 1011, 999), (999, 1011, 1012, 1000), (1000, 1012, 1013, 1001), (1001, 1013, 1014, 1002), (1002, 1014, 1015, 1003), (1003, 1015, 1016, 1004), (1004, 1016, 1017, 1005), (1005, 1017, 1018, 1006), (1006, 1018, 1019, 1007), (1007, 1019, 1020, 1008), (1008, 1020, 1009, 997), (1009, 1021, 1022, 1010), (1010, 1022, 1023, 1011), (1011, 1023, 1024, 1012), (1012, 1024, 1025, 1013), (1013, 1025, 1026, 1014), (1014, 1026, 1027, 1015), (1015, 1027, 1028, 1016), (1016, 1028, 1029, 1017), (1017, 1029, 1030, 1018), (1018, 1030, 1031, 1019), (1019, 1031, 1032, 1020), (1020, 1032, 1021, 1009), (1021, 1033, 1034, 1022), (1022, 1034, 1035, 1023), (1023, 1035, 1036, 1024), (1024, 1036, 1037, 1025), (1025, 1037, 1038, 1026), (1026, 1038, 1039, 1027), (1027, 1039, 1040, 1028), (1028, 1040, 1041, 1029), (1029, 1041, 1042, 1030), (1030, 1042, 1043, 1031), (1031, 1043, 1044, 1032), (1032, 1044, 1033, 1021), (1033, 1045, 1046, 1034), (1034, 1046, 1047, 1035), (1035, 1047, 1048, 1036), (1036, 1048, 1049, 1037), (1037, 1049, 1050, 1038), (1038, 1050, 1051, 1039), (1039, 1051, 1052, 1040), (1040, 1052, 1053, 1041), (1041, 1053, 1054, 1042), (1042, 1054, 1055, 1043), (1043, 1055, 1056, 1044), (1044, 1056, 1045, 1033), (1045, 1057, 1058, 1046), (1046, 1058, 1059, 1047), (1047, 1059, 1060, 1048), (1048, 1060, 1061, 1049), (1049, 1061, 1062, 1050), (1050, 1062, 1063, 1051), (1051, 1063, 1064, 1052), (1052, 1064, 1065, 1053), (1053, 1065, 1066, 1054), (1054, 1066, 1067, 1055), (1055, 1067, 1068, 1056), (1056, 1068, 1057, 1045), (1057, 1069, 1070, 1058), (1058, 1070, 1071, 1059), (1059, 1071, 1072, 1060), (1060, 1072, 1073, 1061), (1061, 1073, 1074, 1062), (1062, 1074, 1075, 1063), (1063, 1075, 1076, 1064), (1064, 1076, 1077, 1065), (1065, 1077, 1078, 1066), (1066, 1078, 1079, 1067), (1067, 1079, 1080, 1068), (1068, 1080, 1069, 1057), (1069, 1081, 1082, 1070), (1070, 1082, 1083, 1071), (1071, 1083, 1084, 1072), (1072, 1084, 1085, 1073), (1073, 1085, 1086, 1074), (1074, 1086, 1087, 1075), (1075, 1087, 1088, 1076), (1076, 1088, 1089, 1077), (1077, 1089, 1090, 1078), (1078, 1090, 1091, 1079), (1079, 1091, 1092, 1080), (1080, 1092, 1081, 1069), (1081, 1093, 1094, 1082), (1082, 1094, 1095, 1083), (1083, 1095, 1096, 1084), (1084, 1096, 1097, 1085), (1085, 1097, 1098, 1086), (1086, 1098, 1099, 1087), (1087, 1099, 1100, 1088), (1088, 1100, 1101, 1089), (1089, 1101, 1102, 1090), (1090, 1102, 1103, 1091), (1091, 1103, 1104, 1092), (1092, 1104, 1093, 1081), (1093, 1105, 1106, 1094), (1094, 1106, 1107, 1095), (1095, 1107, 1108, 1096), (1096, 1108, 1109, 1097), (1097, 1109, 1110, 1098), (1098, 1110, 1111, 1099), (1099, 1111, 1112, 1100), (1100, 1112, 1113, 1101), (1101, 1113, 1114, 1102), (1102, 1114, 1115, 1103), (1103, 1115, 1116, 1104), (1104, 1116, 1105, 1093), (1105, 1117, 1118, 1106), (1106, 1118, 1119, 1107), (1107, 1119, 1120, 1108), (1108, 1120, 1121, 1109), (1109, 1121, 1122, 1110), (1110, 1122, 1123, 1111), (1111, 1123, 1124, 1112), (1112, 1124, 1125, 1113), (1113, 1125, 1126, 1114), (1114, 1126, 1127, 1115), (1115, 1127, 1128, 1116), (1116, 1128, 1117, 1105), (1117, 1129, 1130, 1118), (1118, 1130, 1131, 1119), (1119, 1131, 1132, 1120), (1120, 1132, 1133, 1121), (1121, 1133, 1134, 1122), (1122, 1134, 1135, 1123), (1123, 1135, 1136, 1124), (1124, 1136, 1137, 1125), (1125, 1137, 1138, 1126), (1126, 1138, 1139, 1127), (1127, 1139, 1140, 1128), (1128, 1140, 1129, 1117), (1129, 1141, 1142, 1130), (1130, 1142, 1143, 1131), (1131, 1143, 1144, 1132), (1132, 1144, 1145, 1133), (1133, 1145, 1146, 1134), (1134, 1146, 1147, 1135), (1135, 1147, 1148, 1136), (1136, 1148, 1149, 1137), (1137, 1149, 1150, 1138), (1138, 1150, 1151, 1139), (1139, 1151, 1152, 1140), (1140, 1152, 1141, 1129), (1141, 1153, 1154, 1142), (1142, 1154, 1155, 1143), (1143, 1155, 1156, 1144), (1144, 1156, 1157, 1145), (1145, 1157, 1158, 1146), (1146, 1158, 1159, 1147), (1147, 1159, 1160, 1148), (1148, 1160, 1161, 1149), (1149, 1161, 1162, 1150), (1150, 1162, 1163, 1151), (1151, 1163, 1164, 1152), (1152, 1164, 1153, 1141), (1153, 1165, 1166, 1154), (1154, 1166, 1167, 1155), (1155, 1167, 1168, 1156), (1156, 1168, 1169, 1157), (1157, 1169, 1170, 1158), (1158, 1170, 1171, 1159), (1159, 1171, 1172, 1160), (1160, 1172, 1173, 1161), (1161, 1173, 1174, 1162), (1162, 1174, 1175, 1163), (1163, 1175, 1176, 1164), (1164, 1176, 1165, 1153), (1165, 1177, 1178, 1166), (1166, 1178, 1179, 1167), (1167, 1179, 1180, 1168), (1168, 1180, 1181, 1169), (1169, 1181, 1182, 1170), (1170, 1182, 1183, 1171), (1171, 1183, 1184, 1172), (1172, 1184, 1185, 1173), (1173, 1185, 1186, 1174), (1174, 1186, 1187, 1175), (1175, 1187, 1188, 1176), (1176, 1188, 1177, 1165), (1177, 1189, 1190, 1178), (1178, 1190, 1191, 1179), (1179, 1191, 1192, 1180), (1180, 1192, 1193, 1181), (1181, 1193, 1194, 1182), (1182, 1194, 1195, 1183), (1183, 1195, 1196, 1184), (1184, 1196, 1197, 1185), (1185, 1197, 1198, 1186), (1186, 1198, 1199, 1187), (1187, 1199, 1200, 1188), (1188, 1200, 1189, 1177), (1189, 1201, 1202, 1190), (1190, 1202, 1203, 1191), (1191, 1203, 1204, 1192), (1192, 1204, 1205, 1193), (1193, 1205, 1206, 1194), (1194, 1206, 1207, 1195), (1195, 1207, 1208, 1196), (1196, 1208, 1209, 1197), (1197, 1209, 1210, 1198), (1198, 1210, 1211, 1199), (1199, 1211, 1212, 1200), (1200, 1212, 1201, 1189), (1201, 1213, 1214, 1202), (1202, 1214, 1215, 1203), (1203, 1215, 1216, 1204), (1204, 1216, 1217, 1205), (1205, 1217, 1218, 1206), (1206, 1218, 1219, 1207), (1207, 1219, 1220, 1208), (1208, 1220, 1221, 1209), (1209, 1221, 1222, 1210), (1210, 1222, 1223, 1211), (1211, 1223, 1224, 1212), (1212, 1224, 1213, 1201), (1213, 1225, 1226, 1214), (1214, 1226, 1227, 1215), (1215, 1227, 1228, 1216), (1216, 1228, 1229, 1217), (1217, 1229, 1230, 1218), (1218, 1230, 1231, 1219), (1219, 1231, 1232, 1220), (1220, 1232, 1233, 1221), (1221, 1233, 1234, 1222), (1222, 1234, 1235, 1223), (1223, 1235, 1236, 1224), (1224, 1236, 1225, 1213), (1225, 1237, 1238, 1226), (1226, 1238, 1239, 1227), (1227, 1239, 1240, 1228), (1228, 1240, 1241, 1229), (1229, 1241, 1242, 1230), (1230, 1242, 1243, 1231), (1231, 1243, 1244, 1232), (1232, 1244, 1245, 1233), (1233, 1245, 1246, 1234), (1234, 1246, 1247, 1235), (1235, 1247, 1248, 1236), (1236, 1248, 1237, 1225), (1237, 673, 674, 1238), (1238, 674, 675, 1239), (1239, 675, 676, 1240), (1240, 676, 677, 1241), (1241, 677, 678, 1242), (1242, 678, 679, 1243), (1243, 679, 680, 1244), (1244, 680, 681, 1245), (1245, 681, 682, 1246), (1246, 682, 683, 1247), (1247, 683, 684, 1248), (1248, 684, 673, 1237), (1249, 1272, 1250), (1250, 1272, 1251), (1251, 1272, 1252), (1252, 1272, 1253), (1253, 1272, 1254), (1254, 1272, 1255), (1255, 1272, 1256), (1256, 1272, 1257), (1257, 1272, 1258), (1258, 1272, 1259), (1259, 1272, 1260), (1260, 1272, 1261), (1261, 1272, 1262), (1262, 1272, 1263), (1263, 1272, 1264), (1264, 1272, 1265), (1265, 1272, 1266), (1266, 1272, 1267), (1267, 1272, 1268), (1268, 1272, 1269), (1269, 1272, 1270), (1270, 1272, 1271), (1271, 1272, 1273), (1273, 1272, 1274), (1274, 1272, 1275), (1275, 1272, 1276), (1276, 1272, 1277), (1277, 1272, 1278), (1278, 1272, 1279), (1279, 1272, 1280), (1280, 1272, 1281), (1281, 1272, 1249), (1249, 1250, 1251, 1252, 1253, 1254, 1255, 1256, 1257, 1258, 1259, 1260, 1261, 1262, 1263, 1264, 1265, 1266, 1267, 1268, 1269, 1270, 1271, 1273, 1274, 1275, 1276, 1277, 1278, 1279, 1280, 1281)])
me_cone_001.use_remesh_preserve_volume = False
me_cone_001.use_remesh_preserve_attributes = False
me_cone_001.use_mirror_vertex_groups = False
me_cone_001.update()

# ---- objects
ob_cone = bpy.data.objects.new('Cone', me_cone_001)
ob_lamp = bpy.data.objects.new('Lamp', light_lamp)
ob_camera = bpy.data.objects.new('Camera', cam_camera)

# ---- transforms, parenting, visibility, modifiers, constraints
ob_cone.location = (-0.003194, -0.0183, 7.814)
ob_cone.rotation_euler = (3.142, -0.0, 0.0)
ob_cone.scale = (0.7494, 0.7494, 0.7494)
ob_cone.lineart.crease_threshold = 0.0
ob_lamp.location = (4.076, 1.005, 5.904)
ob_lamp.rotation_euler = (0.6503, 0.05522, 1.866)
ob_lamp.lock_rotations_4d = False
ob_lamp.empty_display_type = 'ARROWS'
ob_lamp.color = (0.0, 0.0, 0.0, 0.0)
ob_lamp.lineart.crease_threshold = 0.0
ob_camera.location = (7.481, -6.508, 5.344)
ob_camera.rotation_euler = (1.109, 0.0, 0.8149)
ob_camera.lock_rotations_4d = False
ob_camera.empty_display_type = 'ARROWS'
ob_camera.color = (0.0, 0.0, 0.0, 0.0)
ob_camera.display_type = 'WIRE'
ob_camera.lineart.crease_threshold = 0.0

# ---- collection membership
col_collection_1.objects.link(ob_cone)
col_collection_1.objects.link(ob_lamp)
col_collection_1.objects.link(ob_camera)

# ---- scene / render settings (as saved in the file)
scene.camera = ob_camera
scene.frame_start = 1; scene.frame_end = 250; scene.frame_set(1)
scene.render.engine = 'BLENDER_EEVEE_NEXT'
scene.render.resolution_percentage = 50
scene.render.dither_intensity = 0.0
scene.cycles.use_denoising = False
scene.cycles.samples = 128
scene.cycles.sampling_pattern = 'TABULATED_SOBOL'
scene.cycles.use_adaptive_sampling = False
scene.cycles.use_light_tree = False
scene.cycles.blur_glossy = 0.0
scene.cycles.sample_clamp_indirect = 0.0
scene.view_settings.view_transform = 'Standard'
bpy.context.view_layer.update()
